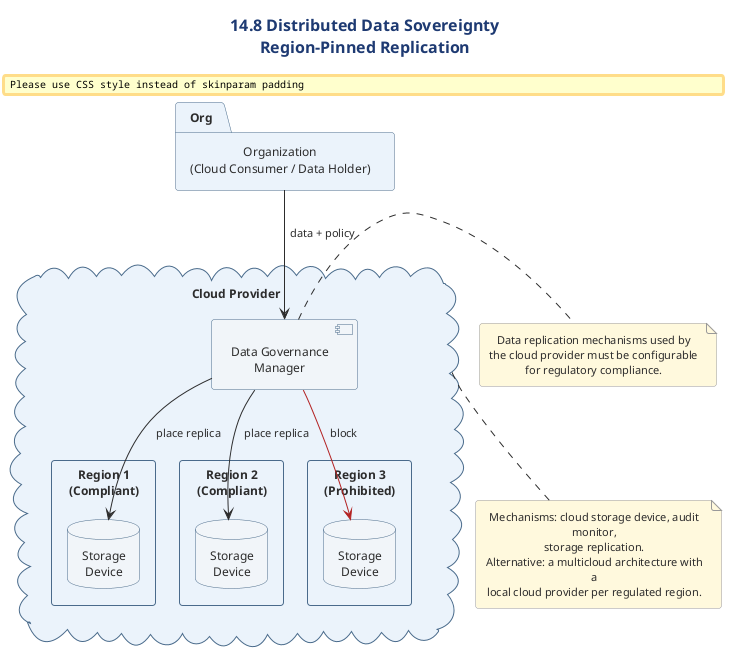

The diagram above was rendered by PlantUML. Its source (embedded in the PNG):
@startuml
' ============================================================
' Diagram   : Distributed Data Sovereignty - Region-Pinned Storage
' Section   : 14.8 Distributed Data Sovereignty Architecture
' Type      : Deployment diagram
' Message   : A data governance manager constrains cloud-based
'             data replicas to physical locations that comply
'             with regional data-protection regulations.
' ============================================================

!include ../../../../../../../tooling/styles/plantuml/structural/deployment-diagram-style.iuml

title 14.8 Distributed Data Sovereignty\nRegion-Pinned Replication

skinparam ComponentBackgroundColor #F0F4F8
skinparam ComponentBorderColor #4A6B8A
skinparam NodeBackgroundColor #FAFCFD
skinparam NodeBorderColor #4A6B8A
skinparam DatabaseBackgroundColor #F0F4F8
skinparam DatabaseBorderColor #4A6B8A
skinparam CloudBackgroundColor #F8FAFC
skinparam CloudBorderColor #4A6B8A
skinparam PackageBackgroundColor #EAF2FB
skinparam PackageBorderColor #4A6B8A
skinparam noteBackgroundColor #FFF8DC
skinparam noteBorderColor #999999

package "Organization\n(Cloud Consumer / Data Holder)" as Org

cloud "Cloud Provider" as CP {
  component "Data Governance\nManager" as DGM
  package "Region 1\n(Compliant)" as R1 {
    database "Storage\nDevice" as SD1
  }
  package "Region 2\n(Compliant)" as R2 {
    database "Storage\nDevice" as SD2
  }
  package "Region 3\n(Prohibited)" as R3 {
    database "Storage\nDevice" as SD3
  }
}

Org --> DGM : data + policy
DGM --> SD1 : place replica
DGM --> SD2 : place replica
DGM -[#B22222]-> SD3 : block

note right of DGM
  Data replication mechanisms used by
  the cloud provider must be configurable
  for regulatory compliance.
end note

note bottom of CP
  Mechanisms: cloud storage device, audit monitor,
  storage replication.
  Alternative: a multicloud architecture with a
  local cloud provider per regulated region.
end note

@enduml